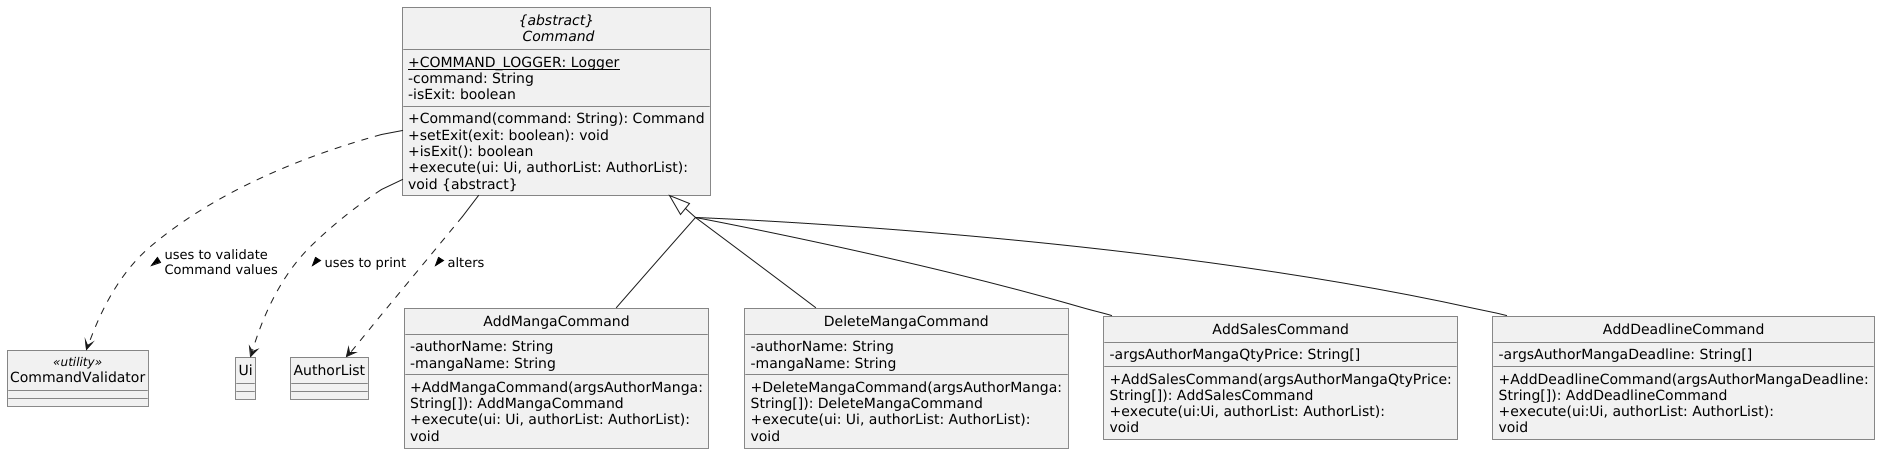

The diagram above was rendered by PlantUML. Its source (embedded in the PNG):
@startuml
!include ../.PlantUMLClass.config

abstract class Command as "{abstract}\n Command" {
    + {static} COMMAND_LOGGER: Logger
    - command: String
    - isExit: boolean
    + Command(command: String): Command
    + setExit(exit: boolean): void
    + isExit(): boolean
    + execute(ui: Ui, authorList: AuthorList): void ABSTRACT_DECORATOR
}

class CommandValidator <<utility>> {
}

Command ..> CommandValidator : uses to validate Command values >

class Ui {
}

Command ..> Ui : uses to print >

class AuthorList {
}

Command ..> AuthorList : alters >


class AddMangaCommand {
    - authorName: String
    - mangaName: String
    + AddMangaCommand(argsAuthorManga: String[]): AddMangaCommand
    + execute(ui: Ui, authorList: AuthorList): void
}

class DeleteMangaCommand {
    - authorName: String
    - mangaName: String
    + DeleteMangaCommand(argsAuthorManga: String[]): DeleteMangaCommand
    + execute(ui: Ui, authorList: AuthorList): void
}

class AddSalesCommand {
    - argsAuthorMangaQtyPrice: String[]
    + AddSalesCommand(argsAuthorMangaQtyPrice: String[]): AddSalesCommand
    + execute(ui:Ui, authorList: AuthorList): void
}

class AddDeadlineCommand {
    - argsAuthorMangaDeadline: String[]
    + AddDeadlineCommand(argsAuthorMangaDeadline: String[]): AddDeadlineCommand
    + execute(ui:Ui, authorList: AuthorList): void
}



Command <|-- AddMangaCommand
Command <|-- DeleteMangaCommand
Command <|-- AddSalesCommand
Command <|-- AddDeadlineCommand

@enduml